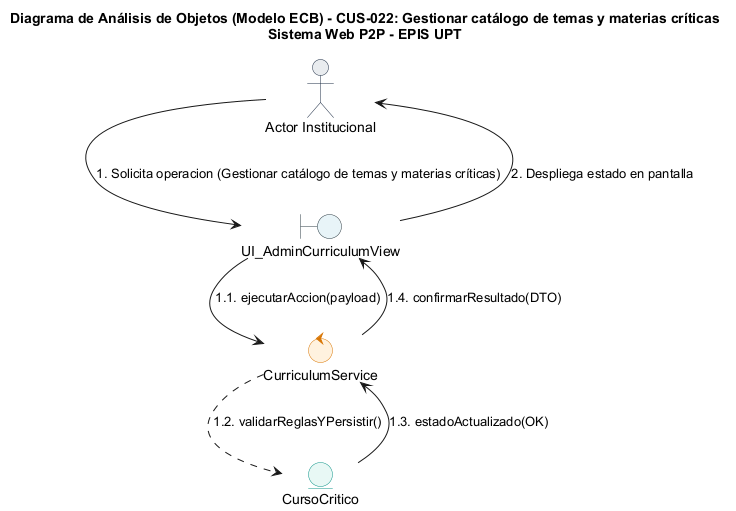

The diagram above was rendered by PlantUML. Its source (embedded in the PNG):
@startuml
title Diagrama de Análisis de Objetos (Modelo ECB) - CUS-022: Gestionar catálogo de temas y materias críticas\nSistema Web P2P - EPIS UPT

skinparam shadowing false
skinparam roundcorner 8
skinparam defaultFontName Arial
skinparam fontSize 11

skinparam actor {
    BackgroundColor #E9ECEF
    BorderColor #1D2D44
}
skinparam boundary {
    BackgroundColor #E8F4F8
    BorderColor #2B3A42
}
skinparam control {
    BackgroundColor #FFF2DF
    BorderColor #D97706
}
skinparam entity {
    BackgroundColor #E8F8F5
    BorderColor #0D9488
}

actor "Actor Institucional" as ActUser
boundary "UI_AdminCurriculumView" as B_Main
control "CurriculumService" as C_Main
entity "CursoCritico" as E_Main

ActUser --> B_Main : 1. Solicita operacion (Gestionar catálogo de temas y materias críticas)
B_Main --> C_Main : 1.1. ejecutarAccion(payload)
C_Main ..> E_Main : 1.2. validarReglasYPersistir()
E_Main --> C_Main : 1.3. estadoActualizado(OK)
C_Main --> B_Main : 1.4. confirmarResultado(DTO)
B_Main --> ActUser : 2. Despliega estado en pantalla
@enduml